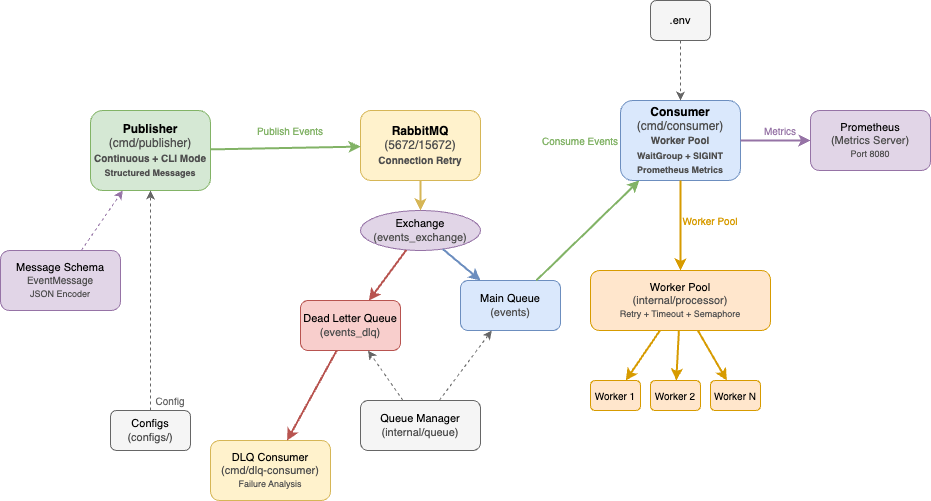

The diagram above was exported from draw.io. Its source (the exported page's mxGraphModel, read from the mxfile embedded in the PNG):
<mxGraphModel dx="1990" dy="1269" grid="1" gridSize="10" guides="1" tooltips="1" connect="1" arrows="1" fold="1" page="1" pageScale="1" pageWidth="1169" pageHeight="827" math="0" shadow="0">
  <root>
    <mxCell id="0" />
    <mxCell id="1" parent="0" />
    <mxCell id="publisher" value="Publisher&lt;br&gt;&lt;span style=&quot;font-weight: normal;&quot;&gt;&lt;font style=&quot;color: rgb(79, 79, 79);&quot;&gt;(cmd/publisher)&lt;/font&gt;&lt;/span&gt;&lt;br&gt;&lt;font style=&quot;color: rgb(79, 79, 79); font-size: 10px;&quot;&gt;Continuous + CLI Mode&lt;/font&gt;&lt;br&gt;&lt;font style=&quot;color: rgb(79, 79, 79); font-size: 9px;&quot;&gt;Structured Messages&lt;/font&gt;" style="rounded=1;whiteSpace=wrap;html=1;fillColor=#d5e8d4;strokeColor=#82b366;fontSize=12;fontStyle=1;" parent="1" vertex="1">
      <mxGeometry x="30" y="100" width="120" height="80" as="geometry" />
    </mxCell>
    <mxCell id="rabbitmq" value="RabbitMQ&lt;br&gt;&lt;font style=&quot;color: rgb(79, 79, 79); font-weight: normal;&quot;&gt;(5672/15672)&lt;/font&gt;&lt;br&gt;&lt;font style=&quot;color: rgb(79, 79, 79); font-size: 10px;&quot;&gt;Connection Retry&lt;/font&gt;" style="rounded=1;whiteSpace=wrap;html=1;fillColor=#fff2cc;strokeColor=#d6b656;fontSize=12;fontStyle=1;" parent="1" vertex="1">
      <mxGeometry x="300" y="100" width="120" height="70" as="geometry" />
    </mxCell>
    <mxCell id="exchange" value="Exchange&lt;br&gt;&lt;font style=&quot;color: rgb(79, 79, 79);&quot;&gt;(events_exchange)&lt;/font&gt;" style="ellipse;whiteSpace=wrap;html=1;fillColor=#e1d5e7;strokeColor=#9673a6;fontSize=11;" parent="1" vertex="1">
      <mxGeometry x="300" y="200" width="120" height="40" as="geometry" />
    </mxCell>
    <mxCell id="mainQueue" value="Main Queue&lt;br&gt;&lt;font style=&quot;color: rgb(79, 79, 79);&quot;&gt;(events)&lt;/font&gt;" style="rounded=1;whiteSpace=wrap;html=1;fillColor=#dae8fc;strokeColor=#6c8ebf;fontSize=11;" parent="1" vertex="1">
      <mxGeometry x="400" y="270" width="100" height="50" as="geometry" />
    </mxCell>
    <mxCell id="dlq" value="Dead Letter Queue&lt;br&gt;&lt;font style=&quot;color: rgb(79, 79, 79);&quot;&gt;(events_dlq)&lt;/font&gt;" style="rounded=1;whiteSpace=wrap;html=1;fillColor=#f8cecc;strokeColor=#b85450;fontSize=11;" parent="1" vertex="1">
      <mxGeometry x="240" y="290" width="100" height="50" as="geometry" />
    </mxCell>
    <mxCell id="consumer" value="Consumer&lt;br&gt;&lt;span style=&quot;font-weight: normal;&quot;&gt;&lt;font style=&quot;color: rgb(79, 79, 79);&quot;&gt;(cmd/consumer)&lt;/font&gt;&lt;/span&gt;&lt;br&gt;&lt;font style=&quot;color: rgb(79, 79, 79); font-size: 10px;&quot;&gt;Worker Pool&lt;/font&gt;&lt;br&gt;&lt;font style=&quot;color: rgb(79, 79, 79); font-size: 9px;&quot;&gt;WaitGroup + SIGINT&lt;/font&gt;&lt;br&gt;&lt;font style=&quot;color: rgb(79, 79, 79); font-size: 9px;&quot;&gt;Prometheus Metrics&lt;/font&gt;" style="rounded=1;whiteSpace=wrap;html=1;fillColor=#dae8fc;strokeColor=#6c8ebf;fontSize=12;fontStyle=1;" parent="1" vertex="1">
      <mxGeometry x="560" y="90" width="120" height="80" as="geometry" />
    </mxCell>
    <mxCell id="dlqConsumer" value="DLQ Consumer&lt;br&gt;&lt;font style=&quot;color: rgb(79, 79, 79);&quot;&gt;(cmd/dlq-consumer)&lt;/font&gt;&lt;br&gt;&lt;font style=&quot;color: rgb(79, 79, 79); font-size: 9px;&quot;&gt;Failure Analysis&lt;/font&gt;" style="rounded=1;whiteSpace=wrap;html=1;fillColor=#fff2cc;strokeColor=#d6b656;fontSize=11;" parent="1" vertex="1">
      <mxGeometry x="150" y="430" width="120" height="60" as="geometry" />
    </mxCell>
    <mxCell id="workerPool" value="Worker Pool&lt;br&gt;&lt;font style=&quot;color: rgb(79, 79, 79);&quot;&gt;(internal/processor)&lt;/font&gt;&lt;br&gt;&lt;font style=&quot;color: rgb(79, 79, 79); font-size: 9px;&quot;&gt;Retry + Timeout + Semaphore&lt;/font&gt;" style="rounded=1;whiteSpace=wrap;html=1;fillColor=#ffe6cc;strokeColor=#d79b00;fontSize=11;" parent="1" vertex="1">
      <mxGeometry x="530" y="260" width="180" height="60" as="geometry" />
    </mxCell>
    <mxCell id="worker1" value="Worker 1" style="rounded=1;whiteSpace=wrap;html=1;fillColor=#ffe6cc;strokeColor=#d79b00;fontSize=10;" parent="1" vertex="1">
      <mxGeometry x="530" y="370" width="50" height="30" as="geometry" />
    </mxCell>
    <mxCell id="worker2" value="Worker 2" style="rounded=1;whiteSpace=wrap;html=1;fillColor=#ffe6cc;strokeColor=#d79b00;fontSize=10;" parent="1" vertex="1">
      <mxGeometry x="590" y="370" width="50" height="30" as="geometry" />
    </mxCell>
    <mxCell id="worker3" value="Worker N" style="rounded=1;whiteSpace=wrap;html=1;fillColor=#ffe6cc;strokeColor=#d79b00;fontSize=10;" parent="1" vertex="1">
      <mxGeometry x="650" y="370" width="50" height="30" as="geometry" />
    </mxCell>
    <mxCell id="queueManager" value="Queue Manager&lt;br&gt;&lt;font style=&quot;color: rgb(79, 79, 79);&quot;&gt;(internal/queue)&lt;/font&gt;" style="rounded=1;whiteSpace=wrap;html=1;fillColor=#f5f5f5;strokeColor=#666666;fontSize=11;" parent="1" vertex="1">
      <mxGeometry x="300" y="390" width="120" height="50" as="geometry" />
    </mxCell>
    <mxCell id="configs" value="Configs&lt;br&gt;&lt;font style=&quot;color: rgb(79, 79, 79);&quot;&gt;(configs/)&lt;/font&gt;" style="rounded=1;whiteSpace=wrap;html=1;fillColor=#f5f5f5;strokeColor=#666666;fontSize=11;" parent="1" vertex="1">
      <mxGeometry x="50" y="400" width="80" height="40" as="geometry" />
    </mxCell>
    <mxCell id="env" value=".env" style="rounded=1;whiteSpace=wrap;html=1;fillColor=#f5f5f5;strokeColor=#666666;fontSize=11;" parent="1" vertex="1">
      <mxGeometry x="590" y="-10" width="60" height="40" as="geometry" />
    </mxCell>
    <mxCell id="prometheus" value="Prometheus&lt;br&gt;&lt;font style=&quot;color: rgb(79, 79, 79);&quot;&gt;(Metrics Server)&lt;/font&gt;&lt;br&gt;&lt;font style=&quot;color: rgb(79, 79, 79); font-size: 9px;&quot;&gt;Port 8080&lt;/font&gt;" style="rounded=1;whiteSpace=wrap;html=1;fillColor=#e1d5e7;strokeColor=#9673a6;fontSize=11;" parent="1" vertex="1">
      <mxGeometry x="750" y="100" width="120" height="60" as="geometry" />
    </mxCell>
    <mxCell id="messageSchema" value="Message Schema&lt;br&gt;&lt;font style=&quot;color: rgb(79, 79, 79); font-size: 10px;&quot;&gt;EventMessage&lt;/font&gt;&lt;br&gt;&lt;font style=&quot;color: rgb(79, 79, 79); font-size: 9px;&quot;&gt;JSON Encoder&lt;/font&gt;" style="rounded=1;whiteSpace=wrap;html=1;fillColor=#e1d5e7;strokeColor=#9673a6;fontSize=11;" parent="1" vertex="1">
      <mxGeometry x="-60" y="240" width="120" height="60" as="geometry" />
    </mxCell>
    <mxCell id="conn1" value="" style="endArrow=classic;html=1;rounded=0;strokeWidth=2;strokeColor=#82b366;" parent="1" source="publisher" target="rabbitmq" edge="1">
      <mxGeometry width="50" height="50" relative="1" as="geometry">
        <mxPoint x="200" y="130" as="sourcePoint" />
        <mxPoint x="250" y="80" as="targetPoint" />
      </mxGeometry>
    </mxCell>
    <mxCell id="conn2" value="" style="endArrow=classic;html=1;rounded=0;strokeWidth=2;strokeColor=#d6b656;" parent="1" source="rabbitmq" target="exchange" edge="1">
      <mxGeometry width="50" height="50" relative="1" as="geometry">
        <mxPoint x="360" y="160" as="sourcePoint" />
        <mxPoint x="360" y="200" as="targetPoint" />
      </mxGeometry>
    </mxCell>
    <mxCell id="conn3" value="" style="endArrow=classic;html=1;rounded=0;strokeWidth=2;strokeColor=#6c8ebf;" parent="1" source="exchange" target="mainQueue" edge="1">
      <mxGeometry width="50" height="50" relative="1" as="geometry">
        <mxPoint x="320" y="240" as="sourcePoint" />
        <mxPoint x="250" y="300" as="targetPoint" />
      </mxGeometry>
    </mxCell>
    <mxCell id="conn4" value="" style="endArrow=classic;html=1;rounded=0;strokeWidth=2;strokeColor=#b85450;" parent="1" source="exchange" target="dlq" edge="1">
      <mxGeometry width="50" height="50" relative="1" as="geometry">
        <mxPoint x="400" y="240" as="sourcePoint" />
        <mxPoint x="450" y="300" as="targetPoint" />
      </mxGeometry>
    </mxCell>
    <mxCell id="conn5" value="" style="endArrow=classic;html=1;rounded=0;strokeWidth=2;strokeColor=#82b366;" parent="1" source="mainQueue" target="consumer" edge="1">
      <mxGeometry width="50" height="50" relative="1" as="geometry">
        <mxPoint x="300" y="325" as="sourcePoint" />
        <mxPoint x="550" y="160" as="targetPoint" />
      </mxGeometry>
    </mxCell>
    <mxCell id="conn6" value="" style="endArrow=classic;html=1;rounded=0;strokeWidth=2;strokeColor=#d79b00;" parent="1" source="consumer" target="workerPool" edge="1">
      <mxGeometry width="50" height="50" relative="1" as="geometry">
        <mxPoint x="610" y="160" as="sourcePoint" />
        <mxPoint x="610" y="200" as="targetPoint" />
      </mxGeometry>
    </mxCell>
    <mxCell id="conn7" value="" style="endArrow=classic;html=1;rounded=0;strokeWidth=2;strokeColor=#d79b00;" parent="1" source="workerPool" target="worker1" edge="1">
      <mxGeometry width="50" height="50" relative="1" as="geometry">
        <mxPoint x="610" y="300" as="sourcePoint" />
        <mxPoint x="555" y="330" as="targetPoint" />
      </mxGeometry>
    </mxCell>
    <mxCell id="conn8" value="" style="endArrow=classic;html=1;rounded=0;strokeWidth=2;strokeColor=#d79b00;" parent="1" source="workerPool" target="worker2" edge="1">
      <mxGeometry width="50" height="50" relative="1" as="geometry">
        <mxPoint x="610" y="300" as="sourcePoint" />
        <mxPoint x="615" y="330" as="targetPoint" />
      </mxGeometry>
    </mxCell>
    <mxCell id="conn9" value="" style="endArrow=classic;html=1;rounded=0;strokeWidth=2;strokeColor=#d79b00;" parent="1" source="workerPool" target="worker3" edge="1">
      <mxGeometry width="50" height="50" relative="1" as="geometry">
        <mxPoint x="610" y="300" as="sourcePoint" />
        <mxPoint x="675" y="330" as="targetPoint" />
      </mxGeometry>
    </mxCell>
    <mxCell id="conn10" value="" style="endArrow=classic;html=1;rounded=0;strokeWidth=1;strokeColor=#666666;dashed=1;" parent="1" source="queueManager" target="mainQueue" edge="1">
      <mxGeometry width="50" height="50" relative="1" as="geometry">
        <mxPoint x="170" y="325" as="sourcePoint" />
        <mxPoint x="200" y="325" as="targetPoint" />
      </mxGeometry>
    </mxCell>
    <mxCell id="conn11" value="" style="endArrow=classic;html=1;rounded=0;strokeWidth=1;strokeColor=#666666;dashed=1;" parent="1" source="queueManager" target="dlq" edge="1">
      <mxGeometry width="50" height="50" relative="1" as="geometry">
        <mxPoint x="170" y="325" as="sourcePoint" />
        <mxPoint x="400" y="325" as="targetPoint" />
      </mxGeometry>
    </mxCell>
    <mxCell id="conn12" value="" style="endArrow=classic;html=1;rounded=0;strokeWidth=1;strokeColor=#666666;dashed=1;" parent="1" source="configs" target="publisher" edge="1">
      <mxGeometry width="50" height="50" relative="1" as="geometry">
        <mxPoint x="90" y="400" as="sourcePoint" />
        <mxPoint x="110" y="160" as="targetPoint" />
      </mxGeometry>
    </mxCell>
    <mxCell id="conn14" value="" style="endArrow=classic;html=1;rounded=0;strokeWidth=1;strokeColor=#9673a6;dashed=1;" parent="1" source="messageSchema" target="publisher" edge="1">
      <mxGeometry width="50" height="50" relative="1" as="geometry">
        <mxPoint x="90" y="200" as="sourcePoint" />
        <mxPoint x="90" y="180" as="targetPoint" />
      </mxGeometry>
    </mxCell>
    <mxCell id="conn13" value="" style="endArrow=classic;html=1;rounded=0;strokeWidth=1;strokeColor=#666666;dashed=1;" parent="1" source="env" target="consumer" edge="1">
      <mxGeometry width="50" height="50" relative="1" as="geometry">
        <mxPoint x="180" y="420" as="sourcePoint" />
        <mxPoint x="610" y="160" as="targetPoint" />
      </mxGeometry>
    </mxCell>
    <mxCell id="conn16" value="" style="endArrow=classic;html=1;rounded=0;strokeWidth=2;strokeColor=#9673a6;" parent="1" source="consumer" target="prometheus" edge="1">
      <mxGeometry width="50" height="50" relative="1" as="geometry">
        <mxPoint x="680" y="130" as="sourcePoint" />
        <mxPoint x="750" y="130" as="targetPoint" />
      </mxGeometry>
    </mxCell>
    <mxCell id="conn15" value="" style="endArrow=classic;html=1;rounded=0;strokeWidth=2;strokeColor=#b85450;" parent="1" source="dlq" target="dlqConsumer" edge="1">
      <mxGeometry width="50" height="50" relative="1" as="geometry">
        <mxPoint x="340" y="325" as="sourcePoint" />
        <mxPoint x="550" y="260" as="targetPoint" />
      </mxGeometry>
    </mxCell>
    <mxCell id="label1" value="Publish Events" style="text;html=1;strokeColor=none;fillColor=none;align=center;verticalAlign=middle;whiteSpace=wrap;rounded=0;fontSize=10;fontColor=#82b366;" parent="1" vertex="1">
      <mxGeometry x="190" y="110" width="80" height="20" as="geometry" />
    </mxCell>
    <mxCell id="label2" value="Consume Events" style="text;html=1;strokeColor=none;fillColor=none;align=center;verticalAlign=middle;whiteSpace=wrap;rounded=0;fontSize=10;fontColor=#82b366;" parent="1" vertex="1">
      <mxGeometry x="480" y="120" width="80" height="20" as="geometry" />
    </mxCell>
    <mxCell id="label3" value="Worker Pool" style="text;html=1;strokeColor=none;fillColor=none;align=center;verticalAlign=middle;whiteSpace=wrap;rounded=0;fontSize=10;fontColor=#d79b00;" parent="1" vertex="1">
      <mxGeometry x="620" y="200" width="60" height="20" as="geometry" />
    </mxCell>
    <mxCell id="label4" value="Config" style="text;html=1;strokeColor=none;fillColor=none;align=center;verticalAlign=middle;whiteSpace=wrap;rounded=0;fontSize=10;fontColor=#666666;" parent="1" vertex="1">
      <mxGeometry x="90" y="380" width="40" height="20" as="geometry" />
    </mxCell>
    <mxCell id="label5" value="Metrics" style="text;html=1;strokeColor=none;fillColor=none;align=center;verticalAlign=middle;whiteSpace=wrap;rounded=0;fontSize=10;fontColor=#9673a6;" parent="1" vertex="1">
      <mxGeometry x="700" y="110" width="40" height="20" as="geometry" />
    </mxCell>
  </root>
</mxGraphModel>